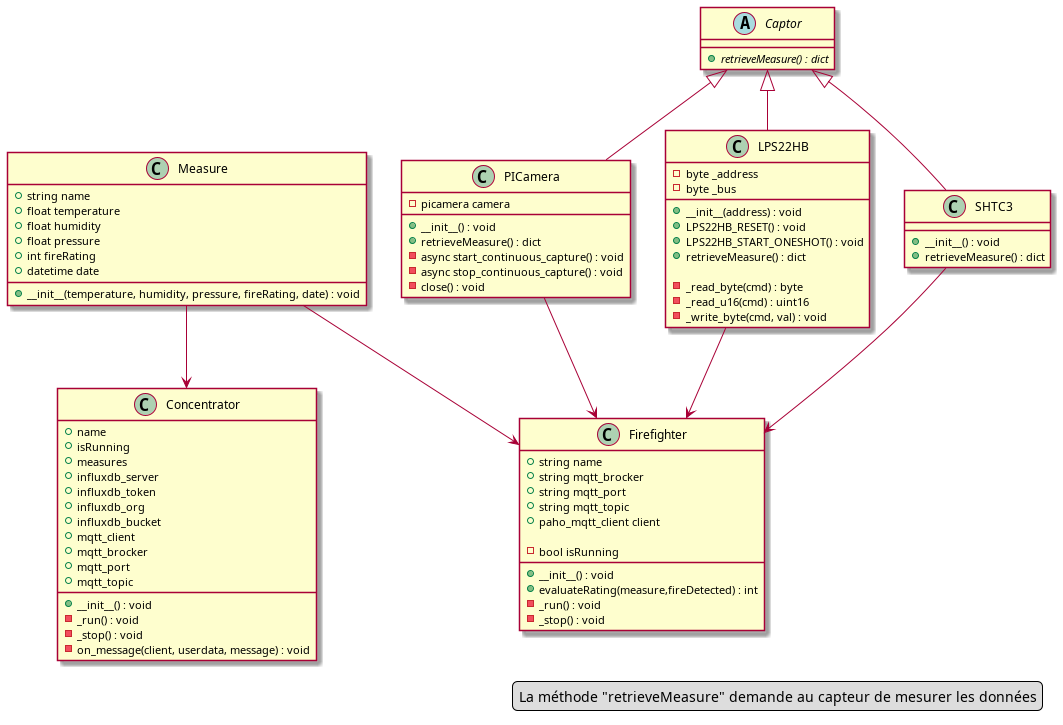

The diagram above was rendered by PlantUML. Its source (embedded in the PNG):
@startuml IoT_Incendie_UML
class Measure
{
  + string name
  + float temperature
  + float humidity
  + float pressure
  + int fireRating
  + datetime date

  + __init__(temperature, humidity, pressure, fireRating, date) : void
}

class Concentrator
{
  + name
  + isRunning
  + measures
  + influxdb_server
  + influxdb_token
  + influxdb_org
  + influxdb_bucket
  + mqtt_client
  + mqtt_brocker
  + mqtt_port
  + mqtt_topic

  + __init__() : void
  - _run() : void
  - _stop() : void
  - on_message(client, userdata, message) : void
}

class Firefighter
{
  + string name
  + string mqtt_brocker
  + string mqtt_port
  + string mqtt_topic
  + paho_mqtt_client client

  - bool isRunning

  + __init__() : void
  + evaluateRating(measure,fireDetected) : int
  - _run() : void
  - _stop() : void
}

abstract class Captor
{
  + {abstract} retrieveMeasure() : dict
}

class PICamera
{
  - picamera camera

  + __init__() : void
  + retrieveMeasure() : dict
  - async start_continuous_capture() : void
  - async stop_continuous_capture() : void
  - close() : void
}

class LPS22HB
{
  - byte _address
  - byte _bus

  + __init__(address) : void
  + LPS22HB_RESET() : void
  + LPS22HB_START_ONESHOT() : void
  + retrieveMeasure() : dict

  - _read_byte(cmd) : byte
  - _read_u16(cmd) : uint16
  - _write_byte(cmd, val) : void
}

class SHTC3
{
  + __init__() : void
  + retrieveMeasure() : dict
}

Measure --> Firefighter
Measure --> Concentrator

PICamera --> Firefighter
LPS22HB --> Firefighter
SHTC3 --> Firefighter

Captor <|-- PICamera
Captor <|-- LPS22HB
Captor <|-- SHTC3

legend right
  La méthode "retrieveMeasure" demande au capteur de mesurer les données
endlegend

@enduml